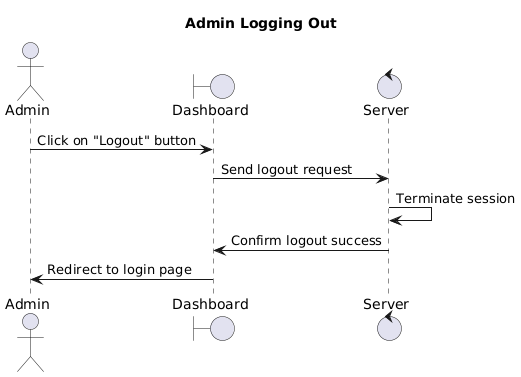

The diagram above was rendered by PlantUML. Its source (embedded in the PNG):
@startuml
actor Admin
boundary Dashboard
control Server

title Admin Logging Out

Admin -> Dashboard: Click on "Logout" button
Dashboard -> Server: Send logout request

Server -> Server: Terminate session
Server -> Dashboard: Confirm logout success

Dashboard -> Admin: Redirect to login page
@enduml